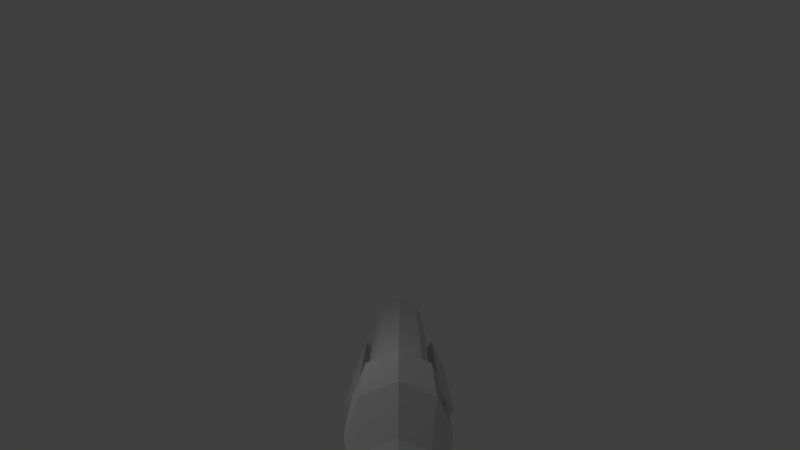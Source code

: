 # Source: shotgun.blend  (saved by Blender 2.79.0; exported with 4.5.12 LTS)
import bpy
from mathutils import Matrix  # noqa: F401  (used for matrix-valued properties, if any)

bpy.ops.wm.read_factory_settings(use_empty=True)
scene = bpy.context.scene
scene.name = 'Scene'

# ---- collections
col_collection_1 = bpy.data.collections.new('Collection 1'); scene.collection.children.link(col_collection_1)

# ---- materials (node trees are filled in below, after node groups)
mat_sg = bpy.data.materials.new('sg')
mat_sg.alpha_threshold = 0.0
mat_sg.use_transparent_shadow = False
mat_sg.roughness = 0.5

# ---- material node trees

# ---- world
world_world = bpy.data.worlds.new('World'); scene.world = world_world
world_world.color = (0.05088, 0.05088, 0.05088)
world_world.use_sun_shadow = False
world_world.sun_shadow_jitter_overblur = 0.0
world_world.cycles.sampling_method = 'MANUAL'

# ---- cameras
cam_camera = bpy.data.cameras.new('Camera')
cam_camera.clip_end = 100.0
cam_camera.lens = 45.79
cam_camera.sensor_width = 32.0
cam_camera.sensor_height = 18.0
cam_camera.ortho_scale = 7.314
cam_camera.dof.focus_distance = 0.0
cam_camera.dof.aperture_fstop = 128.0

# ---- lights
light_lamp = bpy.data.lights.new('Lamp', 'POINT')
light_lamp.transmission_factor = 0.0
light_lamp.cutoff_distance = 30.0
light_lamp.energy = 100.0
light_lamp.shadow_buffer_clip_start = 1.001
light_lamp.shadow_soft_size = 0.1
light_lamp.shadow_maximum_resolution = 0.006
light_lamp.use_absolute_resolution = True

# ---- meshes
me_cylinder = bpy.data.meshes.new('Cylinder')
me_cylinder.from_pydata([(0.02513, 7.586, 0.7936), (0.02513, 0.03183, 0.6596), (0.4838, 7.586, 0.6036), (0.6738, 7.586, 0.1449), (0.4838, 7.586, -1.082), (0.02513, 7.586, -1.272), (-0.4336, 7.586, -1.082), (-0.6236, 7.586, 0.1449), (-0.4336, 7.586, 0.6036), (0.02513, 0.7766, 1.157), (0.3767, 0.7766, 1.011), (0.5224, 0.7766, 0.6596), (0.3767, 0.7766, 0.308), (0.02513, 0.7766, 0.1623), (-0.3265, 0.7766, 0.308), (-0.4721, 0.7766, 0.6596), (-0.3265, 0.7766, 1.011), (0.02513, 0.7766, 1.324), (0.4948, 0.7766, 1.129), (0.6894, 0.7766, 0.6596), (0.2128, 1.996, -0.9604), (0.02513, 1.082, -0.6192), (-0.1625, 1.996, -0.9604), (-0.6391, 0.7766, 0.6596), (-0.4446, 0.7766, 1.129), (0.02513, -5.966, -0.007665), (0.1859, -5.966, -0.07426), (0.2525, -5.966, -0.235), (0.1859, -5.966, -0.3958), (0.02513, -5.966, -0.4624), (-0.1356, -5.966, -0.3958), (-0.2022, -5.966, -0.235), (-0.1356, -5.966, -0.07426), (0.3767, -7.293, 1.011), (0.02513, -7.293, 1.157), (0.5224, -7.293, 0.6596), (0.3767, -7.293, 0.308), (0.02513, -7.293, 0.1623), (-0.3265, -7.293, 0.308), (-0.4721, -7.293, 0.6596), (-0.3265, -7.293, 1.011), (0.2327, 0.7845, -0.02747), (0.02513, 0.7845, 0.05851), (0.3187, 0.7845, -0.235), (0.2327, 0.7845, -0.4426), (0.02513, 0.7845, -0.5286), (-0.1824, 0.7845, -0.4426), (-0.2684, 0.7845, -0.235), (-0.1824, 0.7845, -0.02747), (0.2327, -5.619, -0.02747), (0.02513, -5.619, 0.05851), (0.3187, -5.619, -0.235), (0.2327, -5.619, -0.4426), (0.02513, -5.619, -0.5286), (-0.1824, -5.619, -0.4426), (-0.2684, -5.619, -0.235), (-0.1824, -5.619, -0.02747), (0.2975, -5.809, 0.03734), (0.02513, -5.809, 0.1502), (0.4103, -5.809, -0.235), (0.2975, -5.809, -0.5074), (0.02513, -5.809, -0.6203), (-0.2472, -5.809, -0.5074), (-0.3601, -5.809, -0.235), (-0.2472, -5.809, 0.03734), (0.2633, -7.386, 0.8977), (0.02513, -7.386, 0.9964), (0.362, -7.386, 0.6596), (0.2633, -7.386, 0.4214), (0.02513, -7.386, 0.3227), (-0.213, -7.386, 0.4214), (-0.3117, -7.386, 0.6596), (-0.213, -7.386, 0.8977), (0.6663, -1.856, 0.4918), (0.02513, -1.856, 0.1575), (0.9319, -1.856, -0.08806), (0.6663, -1.856, -0.6679), (0.02513, -1.856, -0.9081), (-0.6161, -1.856, -0.6679), (-0.8816, -1.856, -0.08806), (-0.6161, -1.856, 0.4918), (0.6663, -5.527, 0.4918), (0.02513, -5.527, 0.1575), (0.9319, -5.527, -0.08806), (0.6663, -5.527, -0.6679), (0.02513, -5.527, -0.9081), (-0.6161, -5.527, -0.6679), (-0.8816, -5.527, -0.08806), (-0.6161, -5.527, 0.4918), (0.3027, -1.856, 0.04254), (-0.2524, -1.856, 0.04254), (0.3027, -5.527, 0.04254), (-0.2524, -5.527, 0.04254), (-0.586, 1.195, 0.6157), (-0.586, 2.83, 0.6157), (-0.3914, 2.83, 1.085), (-0.3914, 1.195, 1.085), (-0.6391, 1.195, 0.6596), (-0.6391, 2.83, 0.6596), (-0.4446, 2.83, 1.129), (-0.4446, 1.195, 1.129), (0.02513, 3.224, 1.324), (0.4948, 3.224, 1.129), (0.6894, 3.224, 0.6596), (0.2128, 2.653, -0.9604), (0.02513, 2.918, -0.6192), (-0.1625, 2.653, -0.9604), (-0.6391, 3.224, 0.6596), (-0.4446, 3.224, 1.129), (0.02513, 4.199, 0.8496), (0.4024, 4.199, 0.6933), (0.5587, 4.199, 0.316), (0.4024, 4.185, -0.3232), (0.02513, 4.205, -0.4783), (-0.3522, 4.185, -0.3232), (-0.5085, 4.199, 0.316), (-0.3522, 4.199, 0.6933), (0.02513, 5.808, 0.7936), (0.4838, 5.808, 0.6036), (0.6738, 5.808, 0.1449), (0.4838, 5.807, -0.3981), (0.02513, 5.831, -0.5866), (-0.4336, 5.807, -0.3981), (-0.6236, 5.808, 0.1449), (-0.4336, 5.808, 0.6036), (0.02513, 7.299, 0.7936), (0.4838, 7.299, 0.6036), (0.6738, 7.299, 0.1449), (0.4838, 7.299, -1.082), (0.02513, 7.299, -1.272), (-0.4336, 7.299, -1.082), (-0.6236, 7.299, 0.1449), (-0.4336, 7.299, 0.6036), (0.4948, 0.7766, -0.4247), (0.02513, 0.7766, -0.6192), (-0.4446, 0.7766, -0.4247), (0.4948, 3.224, -0.4247), (0.02513, 3.224, -0.6192), (-0.4446, 3.224, -0.4247), (0.1214, 2.142, -0.861), (0.02513, 1.952, -1.126), (-0.07109, 2.142, -0.861), (0.1214, 2.228, -0.9068), (0.02513, 2.697, -1.126), (-0.07109, 2.228, -0.9068), (0.2128, 1.082, -0.5415), (0.2128, 2.918, -0.5415), (-0.1625, 1.082, -0.5415), (-0.1625, 2.918, -0.5415), (0.2128, 1.952, -1.049), (0.2128, 2.697, -1.049), (-0.1625, 1.952, -1.049), (-0.1625, 2.697, -1.049), (0.2128, 1.446, -0.6298), (0.2128, 2.741, -0.6298), (-0.1625, 1.446, -0.6298), (-0.1625, 2.741, -0.6298), (0.1214, 2.244, -0.6298), (0.1214, 2.341, -0.6298), (-0.07109, 2.244, -0.6298), (-0.07109, 2.341, -0.6298), (0.1214, 2.224, -0.7472), (0.1214, 2.315, -0.77), (-0.07109, 2.315, -0.77), (-0.07109, 2.224, -0.7472), (0.02513, -3.258, 1.157), (0.3767, -3.258, 1.011), (0.5224, -3.258, 0.6596), (0.3767, -3.258, 0.308), (0.02513, -3.258, 0.1623), (-0.3265, -3.258, 0.308), (-0.4721, -3.258, 0.6596), (-0.3265, -3.258, 1.011), (0.02513, -2.417, 0.05851), (0.2327, -2.417, -0.02747), (0.3187, -2.417, -0.235), (0.2327, -2.417, -0.4426), (0.02513, -2.417, -0.5286), (-0.1824, -2.417, -0.4426), (-0.2684, -2.417, -0.235), (-0.1824, -2.417, -0.02747), (0.2327, -0.8164, -0.02747), (0.3187, -0.8164, -0.235), (0.2327, -0.8164, -0.4426), (0.02513, -0.8164, -0.5286), (-0.1824, -0.8164, -0.4426), (-0.2684, -0.8164, -0.235), (-0.1824, -0.8164, -0.02747), (0.02513, -0.8164, 0.05851), (0.3767, -1.241, 1.011), (0.5224, -1.241, 0.6596), (0.3767, -1.241, 0.308), (0.02513, -1.241, 0.1623), (-0.3265, -1.241, 0.308), (-0.4721, -1.241, 0.6596), (-0.3265, -1.241, 1.011), (0.02513, -1.241, 1.157), (0.02513, -5.275, 1.157), (0.3767, -5.275, 1.011), (0.5224, -5.275, 0.6596), (0.3767, -5.275, 0.308), (0.02513, -5.275, 0.1623), (-0.3265, -5.275, 0.308), (-0.4721, -5.275, 0.6596), (-0.3265, -5.275, 1.011), (0.02513, -4.018, 0.05851), (0.2327, -4.018, -0.02747), (0.3187, -4.018, -0.235), (0.2327, -4.018, -0.4426), (0.02513, -4.018, -0.5286), (-0.1824, -4.018, -0.4426), (-0.2684, -4.018, -0.235), (-0.1824, -4.018, -0.02747), (0.02513, -3.691, 0.1575), (0.3027, -3.691, 0.04254), (0.9319, -3.691, -0.08806), (0.6663, -3.691, -0.6679), (0.02513, -3.691, -0.9081), (-0.6161, -3.691, -0.6679), (-0.8816, -3.691, -0.08806), (-0.2524, -3.691, 0.04254), (0.6663, -3.691, 0.4918), (-0.6161, -3.691, 0.4918), (0.4722, 3.463, 1.022), (0.02513, 3.463, 1.208), (0.6574, 3.463, 0.5754), (0.4722, 3.459, -0.3998), (0.02513, 3.464, -0.5847), (-0.4219, 3.459, -0.3998), (-0.6071, 3.463, 0.5754), (-0.4219, 3.463, 1.022)], [], [(197, 34, 33, 198), (198, 33, 35, 199), (199, 35, 36, 200), (200, 36, 37, 201), (201, 37, 38, 202), (202, 38, 39, 203), (203, 39, 40, 204), (204, 40, 34, 197), (0, 2, 3, 7, 8), (17, 24, 23, 135, 134, 133, 19, 18), (102, 101, 17, 18), (103, 102, 18, 19), (136, 103, 19, 133), (143, 150, 149, 140), (152, 143, 140, 151), (108, 107, 98, 99), (26, 25, 32, 31, 30, 29, 28, 27), (66, 65, 33, 34), (65, 67, 35, 33), (67, 68, 36, 35), (68, 69, 37, 36), (69, 70, 38, 37), (70, 71, 39, 38), (71, 72, 40, 39), (72, 66, 34, 40), (188, 181, 41, 42), (181, 182, 43, 41), (182, 183, 44, 43), (183, 184, 45, 44), (184, 185, 46, 45), (185, 186, 47, 46), (186, 187, 48, 47), (187, 188, 42, 48), (58, 57, 49, 50), (57, 59, 51, 49), (59, 60, 52, 51), (60, 61, 53, 52), (61, 62, 54, 53), (62, 63, 55, 54), (63, 64, 56, 55), (64, 58, 50, 56), (25, 26, 57, 58), (26, 27, 59, 57), (27, 28, 60, 59), (28, 29, 61, 60), (29, 30, 62, 61), (30, 31, 63, 62), (31, 32, 64, 63), (32, 25, 58, 64), (1, 65, 66), (1, 67, 65), (1, 68, 67), (1, 69, 68), (1, 70, 69), (1, 71, 70), (1, 72, 71), (1, 66, 72), (213, 214, 89, 74), (221, 215, 75, 73), (215, 216, 76, 75), (216, 217, 77, 76), (217, 218, 78, 77), (218, 219, 79, 78), (219, 222, 80, 79), (220, 213, 74, 90), (73, 75, 76, 77, 78, 79, 80, 90, 74, 89), (83, 81, 91, 82, 92, 88, 87, 86, 85, 84), (221, 73, 89, 214), (222, 88, 92, 220), (99, 100, 24, 17, 101, 108), (100, 97, 23, 24), (107, 138, 135, 23, 97, 98), (93, 96, 95, 94), (93, 94, 98, 97), (95, 96, 100, 99), (96, 93, 97, 100), (94, 95, 99, 98), (223, 224, 101, 102), (225, 223, 102, 103), (226, 225, 103, 136), (227, 226, 136, 137), (228, 227, 137, 138), (229, 228, 138, 107), (230, 229, 107, 108), (224, 230, 108, 101), (118, 117, 109, 110), (119, 118, 110, 111), (120, 119, 111, 112), (121, 120, 112, 113), (122, 121, 113, 114), (123, 122, 114, 115), (124, 123, 115, 116), (117, 124, 116, 109), (126, 125, 117, 118), (127, 126, 118, 119), (128, 127, 119, 120), (129, 128, 120, 121), (130, 129, 121, 122), (131, 130, 122, 123), (132, 131, 123, 124), (125, 132, 124, 117), (2, 0, 125, 126), (3, 2, 126, 127), (4, 3, 127, 128), (5, 4, 128, 129), (6, 5, 129, 130), (7, 6, 130, 131), (8, 7, 131, 132), (0, 8, 132, 125), (21, 145, 133, 134), (147, 21, 134, 135), (146, 105, 137, 136), (105, 148, 138, 137), (145, 146, 136, 133), (148, 147, 135, 138), (140, 149, 145, 21), (151, 140, 21, 147), (150, 143, 105, 146), (143, 152, 148, 105), (104, 106, 22, 20), (154, 156, 106, 104), (153, 154, 146, 145), (156, 155, 147, 148), (104, 20, 149, 150), (22, 106, 152, 151), (20, 153, 145, 149), (155, 22, 151, 147), (154, 104, 150, 146), (106, 156, 148, 152), (20, 22, 155, 153), (139, 141, 144, 142), (157, 158, 154, 153), (160, 159, 155, 156), (158, 160, 156, 154), (159, 157, 153, 155), (161, 162, 158, 157), (163, 164, 159, 160), (162, 163, 160, 158), (164, 161, 157, 159), (141, 139, 161, 164), (142, 144, 163, 162), (144, 141, 164, 163), (139, 142, 162, 161), (6, 4, 5), (7, 3, 4, 6), (195, 172, 165, 196), (194, 171, 172, 195), (193, 170, 171, 194), (192, 169, 170, 193), (191, 168, 169, 192), (190, 167, 168, 191), (189, 166, 167, 190), (196, 165, 166, 189), (212, 205, 173, 180), (211, 212, 180, 179), (210, 211, 179, 178), (209, 210, 178, 177), (208, 209, 177, 176), (207, 208, 176, 175), (206, 207, 175, 174), (205, 206, 174, 173), (180, 173, 188, 187), (179, 180, 187, 186), (178, 179, 186, 185), (177, 178, 185, 184), (176, 177, 184, 183), (175, 176, 183, 182), (174, 175, 182, 181), (173, 174, 181, 188), (9, 196, 189, 10), (10, 189, 190, 11), (11, 190, 191, 12), (12, 191, 192, 13), (13, 192, 193, 14), (14, 193, 194, 15), (15, 194, 195, 16), (16, 195, 196, 9), (172, 204, 197, 165), (171, 203, 204, 172), (170, 202, 203, 171), (169, 201, 202, 170), (168, 200, 201, 169), (167, 199, 200, 168), (166, 198, 199, 167), (165, 197, 198, 166), (50, 49, 206, 205), (49, 51, 207, 206), (51, 52, 208, 207), (52, 53, 209, 208), (53, 54, 210, 209), (54, 55, 211, 210), (55, 56, 212, 211), (56, 50, 205, 212), (80, 222, 220, 90), (81, 221, 214, 91), (92, 82, 213, 220), (87, 88, 222, 219), (86, 87, 219, 218), (85, 86, 218, 217), (84, 85, 217, 216), (83, 84, 216, 215), (81, 83, 215, 221), (82, 91, 214, 213), (109, 116, 230, 224), (116, 115, 229, 230), (115, 114, 228, 229), (114, 113, 227, 228), (113, 112, 226, 227), (112, 111, 225, 226), (111, 110, 223, 225), (110, 109, 224, 223)])
_uv = me_cylinder.uv_layers.new(name='UVMap')
_uv.uv.foreach_set('vector', [0.6551, 0.6566, 0.3596, 0.6566, 0.3596, 0.6126, 0.6551, 0.6126, 0.6551, 0.6126, 0.3596, 0.6126, 0.3596, 0.5063, 0.6551, 0.5063, 0.6551, 0.5063, 0.3596, 0.5063, 0.3596, 0.4001, 0.6551, 0.4001, 0.6551, 0.4001, 0.3596, 0.4001, 0.3596, 0.356, 0.6551, 0.356, 0.6551, 0.356, 0.3596, 0.356, 0.3596, 0.4001, 0.6551, 0.4001, 0.6551, 0.4001, 0.3596, 0.4001, 0.3596, 0.5063, 0.6551, 0.5063, 0.6551, 0.5063, 0.3596, 0.5063, 0.3596, 0.6126, 0.6551, 0.6126, 0.6551, 0.6126, 0.3596, 0.6126, 0.3596, 0.6566, 0.6551, 0.6566, 0.4973, 0.6588, 0.566, 0.6303, 0.5945, 0.5616, 0.4001, 0.5616, 0.4286, 0.6303, 0.1647, 0.9946, 0.08753, 0.9626, 0.05557, 0.8855, 0.08753, 0.7074, 0.1647, 0.6755, 0.2418, 0.7074, 0.2738, 0.8855, 0.2418, 0.9626, 0.3275, 0.9647, 0.3275, 0.997, 0.003909, 0.997, 0.003909, 0.9647, 0.3275, 0.8866, 0.3275, 0.9647, 0.003909, 0.9647, 0.003909, 0.8866, 0.3275, 0.7063, 0.3275, 0.8866, 0.003909, 0.8866, 0.003909, 0.7063, 0.286, 0.3544, 0.286, 0.3655, 0.1794, 0.3655, 0.1794, 0.3544, 0.286, 0.3655, 0.286, 0.3544, 0.1794, 0.3544, 0.1794, 0.3655, 0.3275, 0.9647, 0.3275, 0.8866, 0.2754, 0.8866, 0.2754, 0.9647, 0.2363, 0.8976, 0.1711, 0.9246, 0.1059, 0.8976, 0.07893, 0.8325, 0.1059, 0.7673, 0.1711, 0.7403, 0.2363, 0.7673, 0.2632, 0.8325, 0.346, 0.6081, 0.346, 0.5783, 0.3596, 0.6126, 0.3596, 0.6566, 0.346, 0.5783, 0.346, 0.5063, 0.3596, 0.5063, 0.3596, 0.6126, 0.346, 0.5063, 0.346, 0.4343, 0.3596, 0.4001, 0.3596, 0.5063, 0.346, 0.4343, 0.346, 0.4045, 0.3596, 0.356, 0.3596, 0.4001, 0.346, 0.4045, 0.346, 0.4343, 0.3596, 0.4001, 0.3596, 0.356, 0.346, 0.4343, 0.346, 0.5063, 0.3596, 0.5063, 0.3596, 0.4001, 0.346, 0.5063, 0.346, 0.5783, 0.3596, 0.6126, 0.3596, 0.5063, 0.346, 0.5783, 0.346, 0.6081, 0.3596, 0.6566, 0.3596, 0.6126, 0.3263, 0.6621, 0.3263, 0.6171, 0.007072, 0.6171, 0.007072, 0.6621, 0.3263, 0.6171, 0.3263, 0.5084, 0.007072, 0.5084, 0.007072, 0.6171, 0.3263, 0.5084, 0.3263, 0.3998, 0.007072, 0.3998, 0.007072, 0.5084, 0.3263, 0.3998, 0.3263, 0.3548, 0.007072, 0.3548, 0.007072, 0.3998, 0.3263, 0.3548, 0.3263, 0.3998, 0.007072, 0.3998, 0.007072, 0.3548, 0.3263, 0.3998, 0.3263, 0.5084, 0.007072, 0.5084, 0.007072, 0.3998, 0.3263, 0.5084, 0.3263, 0.6171, 0.007072, 0.6171, 0.007072, 0.5084, 0.3263, 0.6171, 0.3263, 0.6621, 0.007072, 0.6621, 0.007072, 0.6171, 0.1711, 0.9886, 0.2815, 0.9429, 0.2552, 0.9166, 0.1711, 0.9514, 0.2815, 0.9429, 0.3272, 0.8325, 0.2901, 0.8325, 0.2552, 0.9166, 0.3272, 0.8325, 0.2815, 0.7221, 0.2552, 0.7483, 0.2901, 0.8325, 0.2815, 0.7221, 0.1711, 0.6763, 0.1711, 0.7135, 0.2552, 0.7483, 0.1711, 0.6763, 0.06069, 0.7221, 0.08696, 0.7483, 0.1711, 0.7135, 0.06069, 0.7221, 0.01496, 0.8325, 0.05211, 0.8325, 0.08696, 0.7483, 0.01496, 0.8325, 0.06069, 0.9429, 0.08696, 0.9166, 0.05211, 0.8325, 0.06069, 0.9429, 0.1711, 0.9886, 0.1711, 0.9514, 0.08696, 0.9166, 0.1711, 0.9246, 0.2363, 0.8976, 0.2815, 0.9429, 0.1711, 0.9886, 0.2363, 0.8976, 0.2632, 0.8325, 0.3272, 0.8325, 0.2815, 0.9429, 0.2632, 0.8325, 0.2363, 0.7673, 0.2815, 0.7221, 0.3272, 0.8325, 0.2363, 0.7673, 0.1711, 0.7403, 0.1711, 0.6763, 0.2815, 0.7221, 0.1711, 0.7403, 0.1059, 0.7673, 0.06069, 0.7221, 0.1711, 0.6763, 0.1059, 0.7673, 0.07893, 0.8325, 0.01496, 0.8325, 0.06069, 0.7221, 0.07893, 0.8325, 0.1059, 0.8976, 0.06069, 0.9429, 0.01496, 0.8325, 0.1059, 0.8976, 0.1711, 0.9246, 0.1711, 0.9886, 0.06069, 0.9429, 0.005992, 0.6144, 0.3267, 0.6144, 0.3267, 0.6588, 0.005992, 0.5071, 0.3267, 0.5071, 0.3267, 0.6144, 0.005992, 0.3999, 0.3267, 0.3999, 0.3267, 0.5071, 0.005992, 0.3555, 0.3267, 0.3555, 0.3267, 0.3999, 0.005992, 0.3999, 0.3267, 0.3999, 0.3267, 0.3555, 0.005992, 0.5071, 0.3267, 0.5071, 0.3267, 0.3999, 0.005992, 0.6144, 0.3267, 0.6144, 0.3267, 0.5071, 0.005992, 0.6588, 0.3267, 0.6588, 0.3267, 0.6144, 0.3335, 0.9999, 0.3335, 0.6668, 0.6665, 0.6668, 0.6665, 0.9999, 0.6668, 0.8332, 0.6668, 0.6668, 0.9999, 0.6668, 0.9999, 0.8332, 0.3335, 0.9999, 0.3335, 0.8335, 0.6665, 0.8335, 0.6665, 0.9999, 0.3335, 0.8332, 0.3335, 0.6668, 0.6665, 0.6668, 0.6665, 0.8332, 0.6665, 0.6668, 0.6665, 0.8332, 0.3335, 0.8332, 0.3335, 0.6668, 0.3335, 0.8335, 0.3335, 0.9999, 0.6665, 0.9999, 0.6665, 0.8335, 0.9999, 0.6668, 0.9999, 0.8332, 0.6668, 0.8332, 0.6668, 0.6668, 0.6665, 0.6668, 0.6665, 0.9999, 0.3335, 0.9999, 0.3335, 0.6668, 0.6141, 0.9988, 0.6616, 0.8953, 0.6141, 0.7917, 0.4996, 0.7488, 0.3851, 0.7917, 0.3376, 0.8953, 0.3851, 0.9988, 0.45, 0.9186, 0.4996, 0.9391, 0.5492, 0.9186, 0.6616, 0.8953, 0.6141, 0.9988, 0.5492, 0.9186, 0.4996, 0.9391, 0.45, 0.9186, 0.3851, 0.9988, 0.3376, 0.8953, 0.3851, 0.7917, 0.4996, 0.7488, 0.6141, 0.7917, 0.6665, 0.9999, 0.3335, 0.9999, 0.3335, 0.6668, 0.6665, 0.6668, 0.6665, 0.9999, 0.3335, 0.9999, 0.3335, 0.6668, 0.6665, 0.6668, 0.2754, 0.9647, 0.05924, 0.9647, 0.003909, 0.9647, 0.003909, 0.997, 0.3275, 0.997, 0.3275, 0.9647, 0.05924, 0.9647, 0.05924, 0.8866, 0.003909, 0.8866, 0.003909, 0.9647, 0.3275, 0.8866, 0.3275, 0.7063, 0.003909, 0.7063, 0.003909, 0.8866, 0.05924, 0.8866, 0.2754, 0.8866, 0.3332, 0.6668, 0.3332, 0.9999, 0.0001302, 0.9999, 0.0001302, 0.6668, 0.07106, 0.6038, 0.305, 0.6038, 0.305, 0.6101, 0.07106, 0.6101, 0.305, 0.671, 0.07106, 0.671, 0.07106, 0.6773, 0.305, 0.6773, 0.07106, 0.671, 0.07106, 0.6038, 0.07106, 0.6101, 0.07106, 0.6773, 0.305, 0.6038, 0.305, 0.671, 0.305, 0.6773, 0.305, 0.6101, 0.4149, 0.6304, 0.4149, 0.6649, 0.3434, 0.6628, 0.3434, 0.6313, 0.4149, 0.5474, 0.4149, 0.6304, 0.3434, 0.6313, 0.3434, 0.5553, 0.4149, 0.3783, 0.4149, 0.5474, 0.3434, 0.5553, 0.3434, 0.3798, 0.4149, 0.344, 0.4149, 0.3783, 0.3434, 0.3798, 0.3434, 0.3483, 0.4149, 0.3783, 0.4149, 0.344, 0.3434, 0.3483, 0.3434, 0.3798, 0.4149, 0.5474, 0.4149, 0.3783, 0.3434, 0.3798, 0.3434, 0.5553, 0.4149, 0.6304, 0.4149, 0.5474, 0.3434, 0.5553, 0.3434, 0.6313, 0.4149, 0.6649, 0.4149, 0.6304, 0.3434, 0.6313, 0.3434, 0.6628, 0.01135, 0.2388, 0.01135, 0.2708, 0.2474, 0.2581, 0.2474, 0.2318, 0.01135, 0.1616, 0.01135, 0.2388, 0.2474, 0.2318, 0.2474, 0.1683, 0.01115, 0.0702, 0.01135, 0.1616, 0.2474, 0.1683, 0.2441, 0.06066, 0.01693, 0.03846, 0.01115, 0.0702, 0.2441, 0.06066, 0.2489, 0.03455, 0.01115, 0.0702, 0.01693, 0.03846, 0.2489, 0.03455, 0.2441, 0.06066, 0.01135, 0.1616, 0.01115, 0.0702, 0.2441, 0.06066, 0.2474, 0.1683, 0.01135, 0.2388, 0.01135, 0.1616, 0.2474, 0.1683, 0.2474, 0.2318, 0.01135, 0.2708, 0.01135, 0.2388, 0.2474, 0.2318, 0.2474, 0.2581, 0.2604, 0.3076, 0.2604, 0.3375, 0.01135, 0.2708, 0.01135, 0.2388, 0.2604, 0.2355, 0.2604, 0.3076, 0.01135, 0.2388, 0.01135, 0.1616, 0.2604, 0.04249, 0.2604, 0.2355, 0.01135, 0.1616, 0.01115, 0.0702, 0.2604, 0.0126, 0.2604, 0.04249, 0.01115, 0.0702, 0.01693, 0.03846, 0.2604, 0.04249, 0.2604, 0.0126, 0.01693, 0.03846, 0.01115, 0.0702, 0.2604, 0.2355, 0.2604, 0.04249, 0.01115, 0.0702, 0.01135, 0.1616, 0.2604, 0.3076, 0.2604, 0.2355, 0.01135, 0.1616, 0.01135, 0.2388, 0.2604, 0.3375, 0.2604, 0.3076, 0.01135, 0.2388, 0.01135, 0.2708, 0.6337, 0.628, 0.6337, 0.6555, 0.5735, 0.6555, 0.5735, 0.628, 0.6337, 0.5617, 0.6337, 0.628, 0.5735, 0.628, 0.5735, 0.5617, 0.6337, 0.3842, 0.6337, 0.5617, 0.5735, 0.5617, 0.5735, 0.3842, 0.6337, 0.3567, 0.6337, 0.3842, 0.5735, 0.3842, 0.5735, 0.3567, 0.6337, 0.3842, 0.6337, 0.3567, 0.5735, 0.3567, 0.5735, 0.3842, 0.6337, 0.5617, 0.6337, 0.3842, 0.5735, 0.3842, 0.5735, 0.5617, 0.6337, 0.628, 0.6337, 0.5617, 0.5735, 0.5617, 0.5735, 0.628, 0.6337, 0.6555, 0.6337, 0.628, 0.5735, 0.628, 0.5735, 0.6555, 0.04429, 0.6739, 0.04429, 0.6868, 0.003909, 0.7063, 0.003909, 0.6739, 0.04429, 0.6868, 0.04429, 0.6739, 0.003909, 0.6739, 0.003909, 0.7063, 0.2871, 0.6868, 0.2871, 0.6739, 0.3275, 0.6739, 0.3275, 0.7063, 0.2871, 0.6739, 0.2871, 0.6868, 0.3275, 0.7063, 0.3275, 0.6739, 0.04429, 0.6868, 0.2871, 0.6868, 0.3275, 0.7063, 0.003909, 0.7063, 0.2871, 0.6868, 0.04429, 0.6868, 0.003909, 0.7063, 0.3275, 0.7063, 0.1794, 0.3544, 0.1794, 0.3655, 0.05488, 0.4381, 0.05488, 0.427, 0.1794, 0.3655, 0.1794, 0.3544, 0.05488, 0.427, 0.05488, 0.4381, 0.286, 0.3655, 0.286, 0.3544, 0.3177, 0.427, 0.3177, 0.4381, 0.286, 0.3544, 0.286, 0.3655, 0.3177, 0.4381, 0.3177, 0.427, 0.2797, 0.3782, 0.2797, 0.3782, 0.1857, 0.3782, 0.1857, 0.3782, 0.2923, 0.4255, 0.2923, 0.4255, 0.2797, 0.3782, 0.2797, 0.3782, 0.1069, 0.4255, 0.2923, 0.4255, 0.3177, 0.4381, 0.05488, 0.4381, 0.2923, 0.4255, 0.1069, 0.4255, 0.05488, 0.4381, 0.3177, 0.4381, 0.2797, 0.3782, 0.1857, 0.3782, 0.1794, 0.3655, 0.286, 0.3655, 0.1857, 0.3782, 0.2797, 0.3782, 0.286, 0.3655, 0.1794, 0.3655, 0.1857, 0.3782, 0.1069, 0.4255, 0.05488, 0.4381, 0.1794, 0.3655, 0.1069, 0.4255, 0.1857, 0.3782, 0.1794, 0.3655, 0.05488, 0.4381, 0.2923, 0.4255, 0.2797, 0.3782, 0.286, 0.3655, 0.3177, 0.4381, 0.2797, 0.3782, 0.2923, 0.4255, 0.3177, 0.4381, 0.286, 0.3655, 0.1857, 0.3782, 0.1857, 0.3782, 0.1069, 0.4255, 0.1069, 0.4255, 0.2066, 0.3924, 0.2066, 0.3924, 0.2189, 0.3859, 0.2189, 0.3859, 0.2212, 0.4255, 0.2351, 0.4255, 0.2923, 0.4255, 0.1069, 0.4255, 0.2351, 0.4255, 0.2212, 0.4255, 0.1069, 0.4255, 0.2923, 0.4255, 0.2351, 0.4255, 0.2351, 0.4255, 0.2923, 0.4255, 0.2923, 0.4255, 0.2212, 0.4255, 0.2212, 0.4255, 0.1069, 0.4255, 0.1069, 0.4255, 0.2183, 0.4087, 0.2313, 0.4054, 0.2351, 0.4255, 0.2212, 0.4255, 0.2313, 0.4054, 0.2183, 0.4087, 0.2212, 0.4255, 0.2351, 0.4255, 0.2313, 0.4054, 0.2313, 0.4054, 0.2351, 0.4255, 0.2351, 0.4255, 0.2183, 0.4087, 0.2183, 0.4087, 0.2212, 0.4255, 0.2212, 0.4255, 0.2066, 0.3924, 0.2066, 0.3924, 0.2183, 0.4087, 0.2183, 0.4087, 0.2189, 0.3859, 0.2189, 0.3859, 0.2313, 0.4054, 0.2313, 0.4054, 0.2189, 0.3859, 0.2066, 0.3924, 0.2183, 0.4087, 0.2313, 0.4054, 0.2066, 0.3924, 0.2189, 0.3859, 0.2313, 0.4054, 0.2183, 0.4087, 0.4286, 0.3779, 0.566, 0.3779, 0.4973, 0.3494, 0.4001, 0.5616, 0.5945, 0.5616, 0.566, 0.3779, 0.4286, 0.3779, 0.656, 0.6125, 0.3605, 0.6125, 0.3605, 0.6565, 0.656, 0.6565, 0.656, 0.5062, 0.3605, 0.5062, 0.3605, 0.6125, 0.656, 0.6125, 0.656, 0.3999, 0.3605, 0.3999, 0.3605, 0.5062, 0.656, 0.5062, 0.656, 0.3559, 0.3605, 0.3559, 0.3605, 0.3999, 0.656, 0.3999, 0.656, 0.3999, 0.3605, 0.3999, 0.3605, 0.3559, 0.656, 0.3559, 0.656, 0.5062, 0.3605, 0.5062, 0.3605, 0.3999, 0.656, 0.3999, 0.656, 0.6125, 0.3605, 0.6125, 0.3605, 0.5062, 0.656, 0.5062, 0.656, 0.6565, 0.3605, 0.6565, 0.3605, 0.6125, 0.656, 0.6125, 0.3254, 0.6171, 0.3254, 0.6621, 0.007518, 0.6621, 0.007518, 0.6171, 0.3254, 0.5084, 0.3254, 0.6171, 0.007518, 0.6171, 0.007518, 0.5084, 0.3254, 0.3998, 0.3254, 0.5084, 0.007518, 0.5084, 0.007518, 0.3998, 0.3254, 0.3548, 0.3254, 0.3998, 0.007518, 0.3998, 0.007518, 0.3548, 0.3254, 0.3998, 0.3254, 0.3548, 0.007518, 0.3548, 0.007518, 0.3998, 0.3254, 0.5084, 0.3254, 0.3998, 0.007518, 0.3998, 0.007518, 0.5084, 0.3254, 0.6171, 0.3254, 0.5084, 0.007518, 0.5084, 0.007518, 0.6171, 0.3254, 0.6621, 0.3254, 0.6171, 0.007518, 0.6171, 0.007518, 0.6621, 0.007518, 0.6171, 0.007518, 0.6621, 0.3263, 0.6621, 0.3263, 0.6171, 0.007518, 0.5084, 0.007518, 0.6171, 0.3263, 0.6171, 0.3263, 0.5084, 0.007518, 0.3998, 0.007518, 0.5084, 0.3263, 0.5084, 0.3263, 0.3998, 0.007518, 0.3548, 0.007518, 0.3998, 0.3263, 0.3998, 0.3263, 0.3548, 0.007518, 0.3998, 0.007518, 0.3548, 0.3263, 0.3548, 0.3263, 0.3998, 0.007518, 0.5084, 0.007518, 0.3998, 0.3263, 0.3998, 0.3263, 0.5084, 0.007518, 0.6171, 0.007518, 0.5084, 0.3263, 0.5084, 0.3263, 0.6171, 0.007518, 0.6621, 0.007518, 0.6171, 0.3263, 0.6171, 0.3263, 0.6621, 0.3594, 0.6565, 0.656, 0.6565, 0.656, 0.6125, 0.3594, 0.6125, 0.3594, 0.6125, 0.656, 0.6125, 0.656, 0.5062, 0.3594, 0.5062, 0.3594, 0.5062, 0.656, 0.5062, 0.656, 0.3999, 0.3594, 0.3999, 0.3594, 0.3999, 0.656, 0.3999, 0.656, 0.3559, 0.3594, 0.3559, 0.3594, 0.3559, 0.656, 0.3559, 0.656, 0.3999, 0.3594, 0.3999, 0.3594, 0.3999, 0.656, 0.3999, 0.656, 0.5062, 0.3594, 0.5062, 0.3594, 0.5062, 0.656, 0.5062, 0.656, 0.6125, 0.3594, 0.6125, 0.3594, 0.6125, 0.656, 0.6125, 0.656, 0.6565, 0.3594, 0.6565, 0.3605, 0.6125, 0.6551, 0.6126, 0.6551, 0.6566, 0.3605, 0.6565, 0.3605, 0.5062, 0.6551, 0.5063, 0.6551, 0.6126, 0.3605, 0.6125, 0.3605, 0.3999, 0.6551, 0.4001, 0.6551, 0.5063, 0.3605, 0.5062, 0.3605, 0.3559, 0.6551, 0.356, 0.6551, 0.4001, 0.3605, 0.3999, 0.3605, 0.3999, 0.6551, 0.4001, 0.6551, 0.356, 0.3605, 0.3559, 0.3605, 0.5062, 0.6551, 0.5063, 0.6551, 0.4001, 0.3605, 0.3999, 0.3605, 0.6125, 0.6551, 0.6126, 0.6551, 0.5063, 0.3605, 0.5062, 0.3605, 0.6565, 0.6551, 0.6566, 0.6551, 0.6126, 0.3605, 0.6125, 0.006663, 0.6621, 0.006663, 0.6171, 0.3254, 0.6171, 0.3254, 0.6621, 0.006663, 0.6171, 0.006663, 0.5084, 0.3254, 0.5084, 0.3254, 0.6171, 0.006663, 0.5084, 0.006663, 0.3998, 0.3254, 0.3998, 0.3254, 0.5084, 0.006663, 0.3998, 0.006663, 0.3548, 0.3254, 0.3548, 0.3254, 0.3998, 0.006663, 0.3548, 0.006663, 0.3998, 0.3254, 0.3998, 0.3254, 0.3548, 0.006663, 0.3998, 0.006663, 0.5084, 0.3254, 0.5084, 0.3254, 0.3998, 0.006663, 0.5084, 0.006663, 0.6171, 0.3254, 0.6171, 0.3254, 0.5084, 0.006663, 0.6171, 0.006663, 0.6621, 0.3254, 0.6621, 0.3254, 0.6171, 0.6665, 0.9999, 0.3335, 0.9999, 0.3335, 0.6668, 0.6665, 0.6668, 0.6665, 0.9999, 0.3335, 0.9999, 0.3335, 0.6668, 0.6665, 0.6668, 0.6665, 0.6668, 0.6665, 0.9999, 0.3335, 0.9999, 0.3335, 0.6668, 0.9999, 0.6668, 0.9999, 0.8332, 0.6668, 0.8332, 0.6668, 0.6668, 0.3335, 0.8335, 0.3335, 0.9999, 0.6665, 0.9999, 0.6665, 0.8335, 0.6665, 0.6668, 0.6665, 0.8332, 0.3335, 0.8332, 0.3335, 0.6668, 0.3335, 0.8332, 0.3335, 0.6668, 0.6665, 0.6668, 0.6665, 0.8332, 0.3335, 0.9999, 0.3335, 0.8335, 0.6665, 0.8335, 0.6665, 0.9999, 0.6668, 0.8332, 0.6668, 0.6668, 0.9999, 0.6668, 0.9999, 0.8332, 0.3335, 0.9999, 0.3335, 0.6668, 0.6665, 0.6668, 0.6665, 0.9999, 0.2474, 0.2581, 0.2474, 0.2318, 0.1284, 0.2685, 0.1284, 0.2981, 0.2474, 0.2318, 0.2474, 0.1683, 0.1284, 0.1972, 0.1284, 0.2685, 0.2474, 0.1683, 0.2441, 0.06066, 0.1267, 0.05212, 0.1284, 0.1972, 0.2441, 0.06066, 0.2489, 0.03455, 0.1291, 0.02269, 0.1267, 0.05212, 0.2489, 0.03455, 0.2441, 0.06066, 0.1267, 0.05212, 0.1291, 0.02269, 0.2441, 0.06066, 0.2474, 0.1683, 0.1284, 0.1972, 0.1267, 0.05212, 0.2474, 0.1683, 0.2474, 0.2318, 0.1284, 0.2685, 0.1284, 0.1972, 0.2474, 0.2318, 0.2474, 0.2581, 0.1284, 0.2981, 0.1284, 0.2685])
me_cylinder.materials.append(mat_sg)
me_cylinder.use_remesh_preserve_volume = False
me_cylinder.use_remesh_preserve_attributes = False
me_cylinder.use_mirror_vertex_groups = False
me_cylinder.update()

# ---- objects
ob_cylinder = bpy.data.objects.new('Cylinder', me_cylinder)
ob_lamp = bpy.data.objects.new('Lamp', light_lamp)
ob_camera = bpy.data.objects.new('Camera', cam_camera)

# ---- transforms, parenting, visibility, modifiers, constraints
ob_cylinder.location = (0.0, 0.0, 0.0)
ob_cylinder.lineart.crease_threshold = 0.0
ob_lamp.location = (4.076, 1.005, 5.904)
ob_lamp.rotation_euler = (0.6503, 0.05522, 1.866)
ob_lamp.lock_rotations_4d = False
ob_lamp.empty_display_type = 'ARROWS'
ob_lamp.color = (0.0, 0.0, 0.0, 0.0)
ob_lamp.lineart.crease_threshold = 0.0
ob_camera.location = (0.0, 16.97, 3.855)
ob_camera.rotation_euler = (1.524, 6.162e-09, 3.142)
ob_camera.scale = (1.0, 1.0, 1.0)
ob_camera.lock_rotations_4d = False
ob_camera.empty_display_type = 'ARROWS'
ob_camera.color = (0.0, 0.0, 0.0, 0.0)
ob_camera.display_type = 'WIRE'
ob_camera.lineart.crease_threshold = 0.0

# ---- collection membership
col_collection_1.objects.link(ob_cylinder)
col_collection_1.objects.link(ob_lamp)
col_collection_1.objects.link(ob_camera)

# ---- scene / render settings (as saved in the file)
scene.camera = ob_camera
scene.frame_start = 1; scene.frame_end = 250; scene.frame_set(13)
scene.render.engine = 'BLENDER_EEVEE_NEXT'
scene.render.resolution_percentage = 50
scene.render.dither_intensity = 0.0
scene.cycles.use_denoising = False
scene.cycles.samples = 128
scene.cycles.sampling_pattern = 'TABULATED_SOBOL'
scene.cycles.use_adaptive_sampling = False
scene.cycles.use_light_tree = False
scene.cycles.blur_glossy = 0.0
scene.cycles.sample_clamp_indirect = 0.0
scene.view_settings.view_transform = 'Standard'
bpy.context.view_layer.update()
